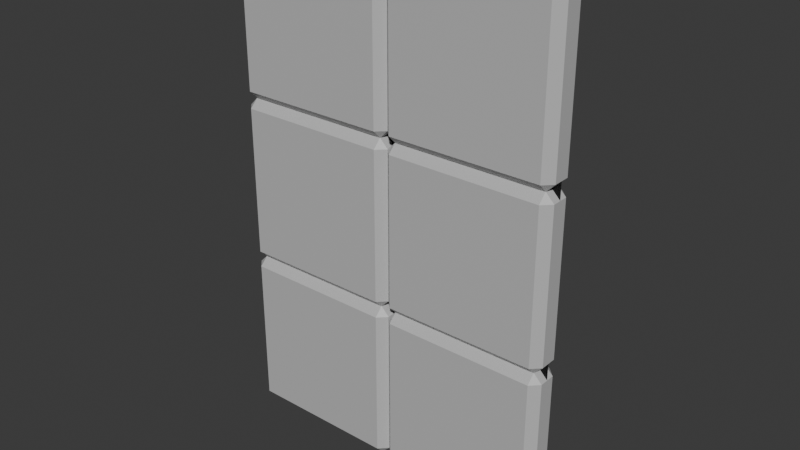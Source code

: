# Source: Wall2.blend  (saved by Blender 4.0.36; exported with 4.5.12 LTS)
import bpy
from mathutils import Matrix  # noqa: F401  (used for matrix-valued properties, if any)

bpy.ops.wm.read_factory_settings(use_empty=True)
scene = bpy.context.scene
scene.name = 'Scene'

# ---- collections
col_collection = bpy.data.collections.new('Collection'); scene.collection.children.link(col_collection)

# ---- materials (node trees are filled in below, after node groups)
mat_panels = bpy.data.materials.new('Panels')
mat_panels.alpha_threshold = 0.0
mat_panels.use_transparent_shadow = False
mat_panels.roughness = 0.5
mat_panels.line_color = (0.0, 0.0, 0.0, 1.0)
mat_mortar = bpy.data.materials.new('Mortar')
mat_mortar.use_transparent_shadow = False

# ---- material node trees
mat_panels.use_nodes = True; mat_panels.node_tree.nodes.clear()
_N = mat_panels.node_tree.nodes; _L = mat_panels.node_tree.links
n0 = _N.new('ShaderNodeOutputMaterial'); n0.name = 'Material Output'; n0.location = (300, 300)
n1 = _N.new('ShaderNodeBsdfPrincipled'); n1.name = 'Principled BSDF'; n1.location = (10, 300)
n1.inputs[0].default_value = (0.5314, 0.5314, 0.5314, 1.0)
n1.inputs[3].default_value = 1.45
_L.new(n1.outputs[0], n0.inputs[0])
n0.is_active_output = True
mat_mortar.use_nodes = True; mat_mortar.node_tree.nodes.clear()
_N = mat_mortar.node_tree.nodes; _L = mat_mortar.node_tree.links
n0 = _N.new('ShaderNodeBsdfPrincipled'); n0.name = 'Principled BSDF'; n0.location = (10, 300)
n0.inputs[0].default_value = (0.0204, 0.0204, 0.0204, 1.0)
n0.inputs[3].default_value = 1.45
n1 = _N.new('ShaderNodeOutputMaterial'); n1.name = 'Material Output'; n1.location = (300, 300)
_L.new(n0.outputs[0], n1.inputs[0])
n1.is_active_output = True

# ---- world
world_world = bpy.data.worlds.new('World'); scene.world = world_world
world_world.use_nodes = True; world_world.node_tree.nodes.clear()
_N = world_world.node_tree.nodes; _L = world_world.node_tree.links
n0 = _N.new('ShaderNodeOutputWorld'); n0.name = 'World Output'; n0.location = (300, 300)
n1 = _N.new('ShaderNodeBackground'); n1.name = 'Background'; n1.location = (10, 300)
n1.inputs[0].default_value = (0.05088, 0.05088, 0.05088, 1.0)
_L.new(n1.outputs[0], n0.inputs[0])
n0.is_active_output = True
world_world.color = (0.05088, 0.05088, 0.05088)
world_world.use_sun_shadow = False
world_world.sun_shadow_jitter_overblur = 0.0

# ---- meshes
me_plane_001 = bpy.data.meshes.new('Plane.001')
me_plane_001.from_pydata([(0.95, 3.0, -0.05), (0.95, 3.0, 0.05), (0.95, -1.192e-07, 0.05), (0.05, 3.0, -0.05), (0.05, -1.192e-07, -0.05), (0.05, -1.192e-07, 0.05), (0.05, 3.0, 0.05), (0.95, -1.192e-07, -0.05), (0.95, 2.0, -0.05), (0.05, 2.0, -0.05), (0.05, 2.0, 0.05), (0.95, 2.0, 0.05), (0.05, 1.0, -0.05), (0.95, 1.0, 0.05), (0.95, 1.0, -0.05), (0.05, 1.0, 0.05), (2.98e-08, 2.95, 0.05), (1.0, 2.95, -0.05), (1.0, 2.95, 0.05), (2.98e-08, 2.95, -0.05), (0.05, 2.95, -0.1), (0.05, 2.95, 0.1), (0.95, 2.95, 0.1), (0.95, 2.95, -0.1), (1.0, 2.05, -0.05), (1.0, 2.05, 0.05), (2.98e-08, 2.05, -0.05), (0.05, 2.05, -0.1), (0.05, 2.05, 0.1), (0.95, 2.05, 0.1), (0.95, 2.05, -0.1), (2.98e-08, 2.05, 0.05), (2.98e-08, 1.95, 0.05), (1.0, 1.95, -0.05), (1.0, 1.95, 0.05), (2.98e-08, 1.95, -0.05), (0.05, 1.95, -0.1), (0.05, 1.95, 0.1), (0.95, 1.95, 0.1), (0.95, 1.95, -0.1), (1.0, 1.05, -0.05), (1.0, 1.05, 0.05), (2.98e-08, 1.05, -0.05), (0.05, 1.05, -0.1), (0.05, 1.05, 0.1), (0.95, 1.05, 0.1), (0.95, 1.05, -0.1), (2.98e-08, 1.05, 0.05), (1.0, 0.95, 0.05), (2.98e-08, 0.95, -0.05), (0.05, 0.95, -0.1), (0.05, 0.95, 0.1), (0.95, 0.95, 0.1), (0.95, 0.95, -0.1), (2.98e-08, 0.95, 0.05), (2.98e-08, 0.05, -0.05), (0.05, 0.05, -0.1), (0.05, 0.05, 0.1), (0.95, 0.05, 0.1), (1.023, -0.0415, -0.1959), (2.98e-08, 0.05, 0.05), (1.95, 3.0, -0.05), (1.95, 3.0, 0.05), (1.95, -1.192e-07, 0.05), (1.05, 3.0, -0.05), (1.05, -1.192e-07, -0.05), (1.05, -1.192e-07, 0.05), (1.05, 3.0, 0.05), (1.95, -1.192e-07, -0.05), (1.95, 2.0, -0.05), (1.05, 2.0, -0.05), (1.05, 2.0, 0.05), (1.95, 2.0, 0.05), (1.05, 1.0, -0.05), (1.95, 1.0, 0.05), (1.95, 1.0, -0.05), (1.05, 1.0, 0.05), (1.05, 2.95, -0.1), (1.05, 2.95, 0.1), (1.95, 2.95, 0.1), (1.95, 2.95, -0.1), (1.05, 2.05, -0.1), (1.05, 2.05, 0.1), (1.95, 2.05, 0.1), (1.95, 2.05, -0.1), (2.0, 1.95, 0.05), (1.05, 1.95, -0.1), (1.05, 1.95, 0.1), (1.95, 1.95, 0.1), (1.95, 1.95, -0.1), (1.05, 1.05, -0.1), (1.05, 1.05, 0.1), (1.95, 1.05, 0.1), (1.95, 1.05, -0.1), (2.0, 0.95, 0.05), (1.0, 0.95, -0.05), (1.05, 0.95, -0.1), (1.05, 0.95, 0.1), (1.95, 0.95, 0.1), (1.95, 0.95, -0.1), (1.0, 0.05, -0.05), (1.05, 0.05, -0.1), (1.05, 0.05, 0.1), (1.95, 0.05, 0.1), (1.95, 0.05, -0.1), (1.0, 0.05, 0.05), (2.0, 2.95, 0.05), (2.0, 2.05, 0.05), (2.0, 1.05, 0.05), (2.0, 0.05, -0.05), (2.0, 1.05, -0.05), (2.0, 2.05, -0.05), (2.0, 2.95, -0.05), (2.0, 0.95, -0.05), (2.0, 1.95, -0.05), (2.0, 0.05, 0.05), (0.0, 0.0, 0.0), (2.0, 0.0, 0.0), (0.0, 3.0, -1.796e-07), (2.0, 3.0, -1.796e-07), (0.0, 0.0, 0.0), (2.0, 0.0, 0.0), (0.0, 3.0, -1.796e-07), (2.0, 3.0, -1.796e-07)], [], [(21, 6, 16), (16, 6, 3, 19), (17, 0, 1, 18), (23, 0, 17), (19, 3, 20), (22, 1, 6, 21), (0, 3, 6, 1), (18, 1, 22), (20, 3, 0, 23), (36, 9, 8, 39), (34, 11, 38), (38, 11, 10, 37), (35, 9, 36), (39, 8, 33), (33, 8, 11, 34), (32, 10, 9, 35), (37, 10, 32), (51, 15, 54), (54, 15, 12, 49), (95, 14, 13, 48), (53, 14, 95), (49, 12, 50), (52, 13, 15, 51), (48, 13, 52), (50, 12, 14, 53), (27, 20, 23, 30), (25, 18, 22, 29), (29, 22, 21, 28), (26, 19, 20, 27), (30, 23, 17, 24), (31, 16, 19, 26), (28, 21, 16, 31), (10, 28, 31), (10, 31, 26, 9), (8, 24, 25, 11), (8, 30, 24), (9, 26, 27), (11, 29, 28, 10), (11, 25, 29), (9, 27, 30, 8), (44, 37, 32, 47), (47, 32, 35, 42), (46, 39, 33, 40), (42, 35, 36, 43), (45, 38, 37, 44), (41, 34, 38, 45), (43, 36, 39, 46), (12, 43, 46, 14), (13, 41, 45), (13, 45, 44, 15), (12, 42, 43), (14, 46, 40), (14, 40, 41, 13), (15, 47, 42, 12), (15, 44, 47), (56, 50, 53, 59), (105, 48, 52, 58), (58, 52, 51, 57), (55, 49, 50, 56), (59, 53, 95, 100), (60, 54, 49, 55), (57, 51, 54, 60), (5, 57, 60), (5, 60, 55, 4), (7, 100, 105, 2), (7, 59, 100), (4, 55, 56), (2, 58, 57, 5), (2, 105, 58), (4, 56, 59, 7), (78, 67, 18), (18, 67, 64, 17), (112, 61, 62, 106), (80, 61, 112), (17, 64, 77), (79, 62, 67, 78), (61, 64, 67, 62), (106, 62, 79), (77, 64, 61, 80), (86, 70, 69, 89), (85, 72, 88), (88, 72, 71, 87), (33, 70, 86), (89, 69, 114), (114, 69, 72, 85), (34, 71, 70, 33), (87, 71, 34), (97, 76, 48), (48, 76, 73, 95), (113, 75, 74, 94), (99, 75, 113), (95, 73, 96), (98, 74, 76, 97), (94, 74, 98), (96, 73, 75, 99), (81, 77, 80, 84), (107, 106, 79, 83), (83, 79, 78, 82), (24, 17, 77, 81), (84, 80, 112, 111), (82, 78, 18, 25), (71, 82, 25), (71, 25, 24, 70), (69, 111, 107, 72), (69, 84, 111), (70, 24, 81), (72, 83, 82, 71), (72, 107, 83), (70, 81, 84, 69), (91, 87, 34, 41), (93, 89, 114, 110), (40, 33, 86, 90), (92, 88, 87, 91), (108, 85, 88, 92), (90, 86, 89, 93), (73, 90, 93, 75), (74, 108, 92), (74, 92, 91, 76), (73, 40, 90), (75, 93, 110), (75, 110, 108, 74), (76, 41, 40, 73), (76, 91, 41), (101, 96, 99, 104), (115, 94, 98, 103), (103, 98, 97, 102), (100, 95, 96, 101), (104, 99, 113, 109), (102, 97, 48, 105), (66, 102, 105), (66, 105, 100, 65), (68, 109, 115, 63), (68, 104, 109), (65, 100, 101), (63, 103, 102, 66), (63, 115, 103), (65, 101, 104, 68), (106, 107, 111, 112), (85, 108, 110, 114), (94, 115, 109, 113), (116, 117, 119, 118), (120, 122, 123, 121)])
me_plane_001.polygons.foreach_set('material_index', [0, 0, 0, 0, 0, 0, 0, 0, 0, 0, 0, 0, 0, 0, 0, 0, 0, 0, 0, 0, 0, 0, 0, 0, 0, 0, 0, 0, 0, 0, 0, 0, 0, 0, 0, 0, 0, 0, 0, 0, 0, 0, 0, 0, 0, 0, 0, 0, 0, 0, 0, 0, 0, 0, 0, 0, 0, 0, 0, 0, 0, 0, 0, 0, 0, 0, 0, 0, 0, 0, 0, 0, 0, 0, 0, 0, 0, 0, 0, 0, 0, 0, 0, 0, 0, 0, 0, 0, 0, 0, 0, 0, 0, 0, 0, 0, 0, 0, 0, 0, 0, 0, 0, 0, 0, 0, 0, 0, 0, 0, 0, 0, 0, 0, 0, 0, 0, 0, 0, 0, 0, 0, 0, 0, 0, 0, 0, 0, 0, 0, 0, 0, 0, 0, 0, 0, 0, 0, 0, 0, 1, 1])
_uv = me_plane_001.uv_layers.new(name='UVMap')
_uv.uv.foreach_set('vector', [0.5625, 0.875, 0.625, 1.0, 0.5625, 1.0, 0.5625, 0.0, 0.625, 0.0, 0.625, 0.25, 0.5625, 0.25, 0.5625, 0.5, 0.625, 0.5, 0.625, 0.75, 0.5625, 0.75, 0.5625, 0.4375, 0.625, 0.5, 0.5625, 0.5, 0.5625, 0.25, 0.625, 0.375, 0.5625, 0.375, 0.5625, 0.8125, 0.625, 0.8125, 0.625, 0.875, 0.5625, 0.875, 0.6875, 0.5, 0.75, 0.5, 0.75, 0.75, 0.6875, 0.75, 0.5625, 0.75, 0.625, 0.8125, 0.5625, 0.8125, 0.5625, 0.375, 0.625, 0.375, 0.625, 0.4375, 0.5625, 0.4375, 0.4688, 0.375, 0.5, 0.375, 0.5, 0.4375, 0.4688, 0.4375, 0.4688, 0.75, 0.5, 0.8125, 0.4688, 0.8125, 0.4688, 0.8125, 0.5, 0.8125, 0.5, 0.875, 0.4688, 0.875, 0.4688, 0.25, 0.5, 0.375, 0.4688, 0.375, 0.4688, 0.4375, 0.5, 0.5, 0.4688, 0.5, 0.4688, 0.5, 0.5, 0.5, 0.5, 0.75, 0.4688, 0.75, 0.4688, 0.0, 0.5, 0.0, 0.5, 0.25, 0.4688, 0.25, 0.4688, 0.875, 0.5, 1.0, 0.4688, 1.0, 0.4062, 0.875, 0.4375, 1.0, 0.4062, 1.0, 0.4062, 0.0, 0.4375, 0.0, 0.4375, 0.25, 0.4062, 0.25, 0.4062, 0.5, 0.4375, 0.5, 0.4375, 0.75, 0.4062, 0.75, 0.4062, 0.4375, 0.4375, 0.5, 0.4062, 0.5, 0.4062, 0.25, 0.4375, 0.375, 0.4062, 0.375, 0.4062, 0.8125, 0.4375, 0.8125, 0.4375, 0.875, 0.4062, 0.875, 0.4062, 0.75, 0.4375, 0.8125, 0.4062, 0.8125, 0.4062, 0.375, 0.4375, 0.375, 0.4375, 0.4375, 0.4062, 0.4375, 0.5312, 0.375, 0.5625, 0.375, 0.5625, 0.4375, 0.5312, 0.4375, 0.5312, 0.75, 0.5625, 0.75, 0.5625, 0.8125, 0.5312, 0.8125, 0.5312, 0.8125, 0.5625, 0.8125, 0.5625, 0.875, 0.5312, 0.875, 0.5312, 0.25, 0.5625, 0.25, 0.5625, 0.375, 0.5312, 0.375, 0.5312, 0.4375, 0.5625, 0.4375, 0.5625, 0.5, 0.5312, 0.5, 0.5312, 0.0, 0.5625, 0.0, 0.5625, 0.25, 0.5312, 0.25, 0.5312, 0.875, 0.5625, 0.875, 0.5625, 1.0, 0.5312, 1.0, 0.5, 0.875, 0.5312, 0.875, 0.5312, 1.0, 0.5, 0.0, 0.5312, 0.0, 0.5312, 0.25, 0.5, 0.25, 0.5, 0.5, 0.5312, 0.5, 0.5312, 0.75, 0.5, 0.75, 0.5, 0.4375, 0.5312, 0.4375, 0.5312, 0.5, 0.5, 0.25, 0.5312, 0.25, 0.5312, 0.375, 0.5, 0.8125, 0.5312, 0.8125, 0.5312, 0.875, 0.5, 0.875, 0.5, 0.75, 0.5312, 0.75, 0.5312, 0.8125, 0.5, 0.375, 0.5312, 0.375, 0.5312, 0.4375, 0.5, 0.4375, 0.4531, 0.875, 0.4688, 0.875, 0.4688, 1.0, 0.4531, 1.0, 0.4531, 0.0, 0.4688, 0.0, 0.4688, 0.25, 0.4531, 0.25, 0.4531, 0.4375, 0.4688, 0.4375, 0.4688, 0.5, 0.4531, 0.5, 0.4531, 0.25, 0.4688, 0.25, 0.4688, 0.375, 0.4531, 0.375, 0.4531, 0.8125, 0.4688, 0.8125, 0.4688, 0.875, 0.4531, 0.875, 0.4531, 0.75, 0.4688, 0.75, 0.4688, 0.8125, 0.4531, 0.8125, 0.4531, 0.375, 0.4688, 0.375, 0.4688, 0.4375, 0.4531, 0.4375, 0.4375, 0.375, 0.4531, 0.375, 0.4531, 0.4375, 0.4375, 0.4375, 0.4375, 0.75, 0.4531, 0.75, 0.4531, 0.8125, 0.4375, 0.8125, 0.4531, 0.8125, 0.4531, 0.875, 0.4375, 0.875, 0.4375, 0.25, 0.4531, 0.25, 0.4531, 0.375, 0.4375, 0.4375, 0.4531, 0.4375, 0.4531, 0.5, 0.4375, 0.5, 0.4531, 0.5, 0.4531, 0.75, 0.4375, 0.75, 0.4375, 0.0, 0.4531, 0.0, 0.4531, 0.25, 0.4375, 0.25, 0.4375, 0.875, 0.4531, 0.875, 0.4531, 1.0, 0.3906, 0.375, 0.4062, 0.375, 0.4062, 0.4375, 0.3906, 0.4375, 0.3906, 0.75, 0.4062, 0.75, 0.4062, 0.8125, 0.3906, 0.8125, 0.3906, 0.8125, 0.4062, 0.8125, 0.4062, 0.875, 0.3906, 0.875, 0.3906, 0.25, 0.4062, 0.25, 0.4062, 0.375, 0.3906, 0.375, 0.3906, 0.4375, 0.4062, 0.4375, 0.4062, 0.5, 0.3906, 0.5, 0.3906, 0.0, 0.4062, 0.0, 0.4062, 0.25, 0.3906, 0.25, 0.3906, 0.875, 0.4062, 0.875, 0.4062, 1.0, 0.3906, 1.0, 0.375, 0.875, 0.3906, 0.875, 0.3906, 1.0, 0.375, 0.0, 0.3906, 0.0, 0.3906, 0.25, 0.375, 0.25, 0.375, 0.5, 0.3906, 0.5, 0.3906, 0.75, 0.375, 0.75, 0.375, 0.4375, 0.3906, 0.4375, 0.3906, 0.5, 0.375, 0.25, 0.3906, 0.25, 0.3906, 0.375, 0.375, 0.8125, 0.3906, 0.8125, 0.3906, 0.875, 0.375, 0.875, 0.375, 0.75, 0.3906, 0.75, 0.3906, 0.8125, 0.375, 0.375, 0.3906, 0.375, 0.3906, 0.4375, 0.375, 0.4375, 0.5625, 0.875, 0.625, 1.0, 0.5625, 1.0, 0.5625, 0.0, 0.625, 0.0, 0.625, 0.25, 0.5625, 0.25, 0.5625, 0.5, 0.625, 0.5, 0.625, 0.75, 0.5625, 0.75, 0.5625, 0.4375, 0.625, 0.5, 0.5625, 0.5, 0.5625, 0.25, 0.625, 0.375, 0.5625, 0.375, 0.5625, 0.8125, 0.625, 0.8125, 0.625, 0.875, 0.5625, 0.875, 0.6875, 0.5, 0.75, 0.5, 0.75, 0.75, 0.6875, 0.75, 0.5625, 0.75, 0.625, 0.8125, 0.5625, 0.8125, 0.5625, 0.375, 0.625, 0.375, 0.625, 0.4375, 0.5625, 0.4375, 0.4688, 0.375, 0.5, 0.375, 0.5, 0.4375, 0.4688, 0.4375, 0.4688, 0.75, 0.5, 0.8125, 0.4688, 0.8125, 0.4688, 0.8125, 0.5, 0.8125, 0.5, 0.875, 0.4688, 0.875, 0.4688, 0.25, 0.5, 0.375, 0.4688, 0.375, 0.4688, 0.4375, 0.5, 0.5, 0.4688, 0.5, 0.4688, 0.5, 0.5, 0.5, 0.5, 0.75, 0.4688, 0.75, 0.4688, 0.0, 0.5, 0.0, 0.5, 0.25, 0.4688, 0.25, 0.4688, 0.875, 0.5, 1.0, 0.4688, 1.0, 0.4062, 0.875, 0.4375, 1.0, 0.4062, 1.0, 0.4062, 0.0, 0.4375, 0.0, 0.4375, 0.25, 0.4062, 0.25, 0.4062, 0.5, 0.4375, 0.5, 0.4375, 0.75, 0.4062, 0.75, 0.4062, 0.4375, 0.4375, 0.5, 0.4062, 0.5, 0.4062, 0.25, 0.4375, 0.375, 0.4062, 0.375, 0.4062, 0.8125, 0.4375, 0.8125, 0.4375, 0.875, 0.4062, 0.875, 0.4062, 0.75, 0.4375, 0.8125, 0.4062, 0.8125, 0.4062, 0.375, 0.4375, 0.375, 0.4375, 0.4375, 0.4062, 0.4375, 0.5312, 0.375, 0.5625, 0.375, 0.5625, 0.4375, 0.5312, 0.4375, 0.5312, 0.75, 0.5625, 0.75, 0.5625, 0.8125, 0.5312, 0.8125, 0.5312, 0.8125, 0.5625, 0.8125, 0.5625, 0.875, 0.5312, 0.875, 0.5312, 0.25, 0.5625, 0.25, 0.5625, 0.375, 0.5312, 0.375, 0.5312, 0.4375, 0.5625, 0.4375, 0.5625, 0.5, 0.5312, 0.5, 0.5312, 0.875, 0.5625, 0.875, 0.5625, 1.0, 0.5312, 1.0, 0.5, 0.875, 0.5312, 0.875, 0.5312, 1.0, 0.5, 0.0, 0.5312, 0.0, 0.5312, 0.25, 0.5, 0.25, 0.5, 0.5, 0.5312, 0.5, 0.5312, 0.75, 0.5, 0.75, 0.5, 0.4375, 0.5312, 0.4375, 0.5312, 0.5, 0.5, 0.25, 0.5312, 0.25, 0.5312, 0.375, 0.5, 0.8125, 0.5312, 0.8125, 0.5312, 0.875, 0.5, 0.875, 0.5, 0.75, 0.5312, 0.75, 0.5312, 0.8125, 0.5, 0.375, 0.5312, 0.375, 0.5312, 0.4375, 0.5, 0.4375, 0.4531, 0.875, 0.4688, 0.875, 0.4688, 1.0, 0.4531, 1.0, 0.4531, 0.4375, 0.4688, 0.4375, 0.4688, 0.5, 0.4531, 0.5, 0.4531, 0.25, 0.4688, 0.25, 0.4688, 0.375, 0.4531, 0.375, 0.4531, 0.8125, 0.4688, 0.8125, 0.4688, 0.875, 0.4531, 0.875, 0.4531, 0.75, 0.4688, 0.75, 0.4688, 0.8125, 0.4531, 0.8125, 0.4531, 0.375, 0.4688, 0.375, 0.4688, 0.4375, 0.4531, 0.4375, 0.4375, 0.375, 0.4531, 0.375, 0.4531, 0.4375, 0.4375, 0.4375, 0.4375, 0.75, 0.4531, 0.75, 0.4531, 0.8125, 0.4375, 0.8125, 0.4531, 0.8125, 0.4531, 0.875, 0.4375, 0.875, 0.4375, 0.25, 0.4531, 0.25, 0.4531, 0.375, 0.4375, 0.4375, 0.4531, 0.4375, 0.4531, 0.5, 0.4375, 0.5, 0.4531, 0.5, 0.4531, 0.75, 0.4375, 0.75, 0.4375, 0.0, 0.4531, 0.0, 0.4531, 0.25, 0.4375, 0.25, 0.4375, 0.875, 0.4531, 0.875, 0.4531, 1.0, 0.3906, 0.375, 0.4062, 0.375, 0.4062, 0.4375, 0.3906, 0.4375, 0.3906, 0.75, 0.4062, 0.75, 0.4062, 0.8125, 0.3906, 0.8125, 0.3906, 0.8125, 0.4062, 0.8125, 0.4062, 0.875, 0.3906, 0.875, 0.3906, 0.25, 0.4062, 0.25, 0.4062, 0.375, 0.3906, 0.375, 0.3906, 0.4375, 0.4062, 0.4375, 0.4062, 0.5, 0.3906, 0.5, 0.3906, 0.875, 0.4062, 0.875, 0.4062, 1.0, 0.3906, 1.0, 0.375, 0.875, 0.3906, 0.875, 0.3906, 1.0, 0.375, 0.0, 0.3906, 0.0, 0.3906, 0.25, 0.375, 0.25, 0.375, 0.5, 0.3906, 0.5, 0.3906, 0.75, 0.375, 0.75, 0.375, 0.4375, 0.3906, 0.4375, 0.3906, 0.5, 0.375, 0.25, 0.3906, 0.25, 0.3906, 0.375, 0.375, 0.8125, 0.3906, 0.8125, 0.3906, 0.875, 0.375, 0.875, 0.375, 0.75, 0.3906, 0.75, 0.3906, 0.8125, 0.375, 0.375, 0.3906, 0.375, 0.3906, 0.4375, 0.375, 0.4375, 0.5625, 0.75, 0.5312, 0.75, 0.5312, 0.75, 0.5625, 0.75, 0.4688, 0.75, 0.4531, 0.75, 0.4531, 0.75, 0.4688, 0.75, 0.4062, 0.75, 0.3906, 0.75, 0.3906, 0.75, 0.4062, 0.75, 0.0, 0.0, 1.0, 0.0, 1.0, 1.0, 0.0, 1.0, 0.0, 0.0, 0.0, 1.0, 1.0, 1.0, 1.0, 0.0])
me_plane_001.materials.append(mat_panels)
me_plane_001.materials.append(mat_mortar)
me_plane_001.update()

# ---- objects
ob_wall = bpy.data.objects.new('Wall', me_plane_001)

# ---- transforms, parenting, visibility, modifiers, constraints
ob_wall.location = (0.0, 0.0, 0.0)
ob_wall.rotation_euler = (1.571, 0.0, 0.0)

# ---- collection membership
col_collection.objects.link(ob_wall)

# ---- scene / render settings (as saved in the file)
scene.frame_start = 1; scene.frame_end = 250; scene.frame_set(1)
scene.render.engine = 'BLENDER_EEVEE_NEXT'
scene.cycles.sampling_pattern = 'TABULATED_SOBOL'
bpy.context.view_layer.update()

# ---- added for rendering (the .blend has no active camera and no usable light): camera, sun
cam_auto = bpy.data.cameras.new('AutoCamera')
cam_auto.lens = 50.0
cam_auto.sensor_width = 36.0
cam_auto.clip_end = 1000.0
ob_auto_camera = bpy.data.objects.new('AutoCamera', cam_auto)
scene.collection.objects.link(ob_auto_camera)
ob_auto_camera.location = (4.37907, -4.00695, 4.1825)
ob_auto_camera.rotation_euler = (1.09748, -7.21219e-08, 0.694738)
scene.camera = ob_auto_camera
light_auto_sun = bpy.data.lights.new('AutoSun', 'SUN')
light_auto_sun.energy = 3.0
light_auto_sun.angle = 0.0523599
ob_auto_sun = bpy.data.objects.new('AutoSun', light_auto_sun)
scene.collection.objects.link(ob_auto_sun)
ob_auto_sun.rotation_euler = (0.872665, 0.174533, 0.523599)
bpy.context.view_layer.update()
